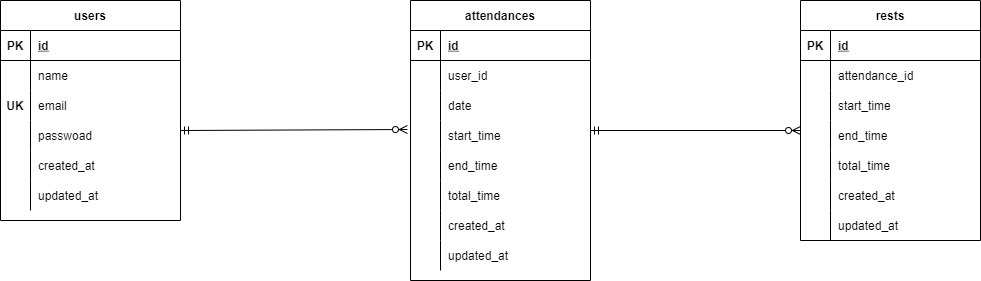

The diagram above was exported from draw.io. Its source (the exported page's mxGraphModel, read from the mxfile embedded in the PNG):
<mxGraphModel dx="1134" dy="782" grid="1" gridSize="10" guides="1" tooltips="1" connect="1" arrows="1" fold="1" page="1" pageScale="1" pageWidth="827" pageHeight="1169" math="0" shadow="0">
  <root>
    <mxCell id="0" />
    <mxCell id="1" parent="0" />
    <mxCell id="28" value="attendances" style="shape=table;startSize=30;container=1;collapsible=1;childLayout=tableLayout;fixedRows=1;rowLines=0;fontStyle=1;align=center;resizeLast=1;" parent="1" vertex="1">
      <mxGeometry x="460" y="190" width="180" height="280" as="geometry" />
    </mxCell>
    <mxCell id="29" value="" style="shape=partialRectangle;collapsible=0;dropTarget=0;pointerEvents=0;fillColor=none;top=0;left=0;bottom=1;right=0;points=[[0,0.5],[1,0.5]];portConstraint=eastwest;" parent="28" vertex="1">
      <mxGeometry y="30" width="180" height="30" as="geometry" />
    </mxCell>
    <mxCell id="30" value="PK" style="shape=partialRectangle;connectable=0;fillColor=none;top=0;left=0;bottom=0;right=0;fontStyle=1;overflow=hidden;" parent="29" vertex="1">
      <mxGeometry width="30" height="30" as="geometry">
        <mxRectangle width="30" height="30" as="alternateBounds" />
      </mxGeometry>
    </mxCell>
    <mxCell id="31" value="id" style="shape=partialRectangle;connectable=0;fillColor=none;top=0;left=0;bottom=0;right=0;align=left;spacingLeft=6;fontStyle=5;overflow=hidden;" parent="29" vertex="1">
      <mxGeometry x="30" width="150" height="30" as="geometry">
        <mxRectangle width="150" height="30" as="alternateBounds" />
      </mxGeometry>
    </mxCell>
    <mxCell id="32" value="" style="shape=partialRectangle;collapsible=0;dropTarget=0;pointerEvents=0;fillColor=none;top=0;left=0;bottom=0;right=0;points=[[0,0.5],[1,0.5]];portConstraint=eastwest;" parent="28" vertex="1">
      <mxGeometry y="60" width="180" height="30" as="geometry" />
    </mxCell>
    <mxCell id="33" value="" style="shape=partialRectangle;connectable=0;fillColor=none;top=0;left=0;bottom=0;right=0;editable=1;overflow=hidden;" parent="32" vertex="1">
      <mxGeometry width="30" height="30" as="geometry">
        <mxRectangle width="30" height="30" as="alternateBounds" />
      </mxGeometry>
    </mxCell>
    <mxCell id="34" value="user_id" style="shape=partialRectangle;connectable=0;fillColor=none;top=0;left=0;bottom=0;right=0;align=left;spacingLeft=6;overflow=hidden;" parent="32" vertex="1">
      <mxGeometry x="30" width="150" height="30" as="geometry">
        <mxRectangle width="150" height="30" as="alternateBounds" />
      </mxGeometry>
    </mxCell>
    <mxCell id="43" value="" style="shape=partialRectangle;collapsible=0;dropTarget=0;pointerEvents=0;fillColor=none;top=0;left=0;bottom=0;right=0;points=[[0,0.5],[1,0.5]];portConstraint=eastwest;" parent="28" vertex="1">
      <mxGeometry y="90" width="180" height="30" as="geometry" />
    </mxCell>
    <mxCell id="44" value="" style="shape=partialRectangle;connectable=0;fillColor=none;top=0;left=0;bottom=0;right=0;editable=1;overflow=hidden;" parent="43" vertex="1">
      <mxGeometry width="30" height="30" as="geometry">
        <mxRectangle width="30" height="30" as="alternateBounds" />
      </mxGeometry>
    </mxCell>
    <mxCell id="45" value="date" style="shape=partialRectangle;connectable=0;fillColor=none;top=0;left=0;bottom=0;right=0;align=left;spacingLeft=6;overflow=hidden;" parent="43" vertex="1">
      <mxGeometry x="30" width="150" height="30" as="geometry">
        <mxRectangle width="150" height="30" as="alternateBounds" />
      </mxGeometry>
    </mxCell>
    <mxCell id="116" value="" style="shape=partialRectangle;collapsible=0;dropTarget=0;pointerEvents=0;fillColor=none;top=0;left=0;bottom=0;right=0;points=[[0,0.5],[1,0.5]];portConstraint=eastwest;" parent="28" vertex="1">
      <mxGeometry y="120" width="180" height="30" as="geometry" />
    </mxCell>
    <mxCell id="117" value="" style="shape=partialRectangle;connectable=0;fillColor=none;top=0;left=0;bottom=0;right=0;editable=1;overflow=hidden;" parent="116" vertex="1">
      <mxGeometry width="30" height="30" as="geometry">
        <mxRectangle width="30" height="30" as="alternateBounds" />
      </mxGeometry>
    </mxCell>
    <mxCell id="118" value="start_time" style="shape=partialRectangle;connectable=0;fillColor=none;top=0;left=0;bottom=0;right=0;align=left;spacingLeft=6;overflow=hidden;" parent="116" vertex="1">
      <mxGeometry x="30" width="150" height="30" as="geometry">
        <mxRectangle width="150" height="30" as="alternateBounds" />
      </mxGeometry>
    </mxCell>
    <mxCell id="38" value="" style="shape=partialRectangle;collapsible=0;dropTarget=0;pointerEvents=0;fillColor=none;top=0;left=0;bottom=0;right=0;points=[[0,0.5],[1,0.5]];portConstraint=eastwest;" parent="28" vertex="1">
      <mxGeometry y="150" width="180" height="30" as="geometry" />
    </mxCell>
    <mxCell id="39" value="" style="shape=partialRectangle;connectable=0;fillColor=none;top=0;left=0;bottom=0;right=0;editable=1;overflow=hidden;" parent="38" vertex="1">
      <mxGeometry width="30" height="30" as="geometry">
        <mxRectangle width="30" height="30" as="alternateBounds" />
      </mxGeometry>
    </mxCell>
    <mxCell id="40" value="end_time" style="shape=partialRectangle;connectable=0;fillColor=none;top=0;left=0;bottom=0;right=0;align=left;spacingLeft=6;overflow=hidden;" parent="38" vertex="1">
      <mxGeometry x="30" width="150" height="30" as="geometry">
        <mxRectangle width="150" height="30" as="alternateBounds" />
      </mxGeometry>
    </mxCell>
    <mxCell id="50" style="shape=partialRectangle;collapsible=0;dropTarget=0;pointerEvents=0;fillColor=none;top=0;left=0;bottom=0;right=0;points=[[0,0.5],[1,0.5]];portConstraint=eastwest;" parent="28" vertex="1">
      <mxGeometry y="180" width="180" height="30" as="geometry" />
    </mxCell>
    <mxCell id="51" style="shape=partialRectangle;connectable=0;fillColor=none;top=0;left=0;bottom=0;right=0;editable=1;overflow=hidden;" parent="50" vertex="1">
      <mxGeometry width="30" height="30" as="geometry">
        <mxRectangle width="30" height="30" as="alternateBounds" />
      </mxGeometry>
    </mxCell>
    <mxCell id="52" value="total_time" style="shape=partialRectangle;connectable=0;fillColor=none;top=0;left=0;bottom=0;right=0;align=left;spacingLeft=6;overflow=hidden;" parent="50" vertex="1">
      <mxGeometry x="30" width="150" height="30" as="geometry">
        <mxRectangle width="150" height="30" as="alternateBounds" />
      </mxGeometry>
    </mxCell>
    <mxCell id="53" style="shape=partialRectangle;collapsible=0;dropTarget=0;pointerEvents=0;fillColor=none;top=0;left=0;bottom=0;right=0;points=[[0,0.5],[1,0.5]];portConstraint=eastwest;" parent="28" vertex="1">
      <mxGeometry y="210" width="180" height="30" as="geometry" />
    </mxCell>
    <mxCell id="54" style="shape=partialRectangle;connectable=0;fillColor=none;top=0;left=0;bottom=0;right=0;editable=1;overflow=hidden;" parent="53" vertex="1">
      <mxGeometry width="30" height="30" as="geometry">
        <mxRectangle width="30" height="30" as="alternateBounds" />
      </mxGeometry>
    </mxCell>
    <mxCell id="55" value="created_at" style="shape=partialRectangle;connectable=0;fillColor=none;top=0;left=0;bottom=0;right=0;align=left;spacingLeft=6;overflow=hidden;" parent="53" vertex="1">
      <mxGeometry x="30" width="150" height="30" as="geometry">
        <mxRectangle width="150" height="30" as="alternateBounds" />
      </mxGeometry>
    </mxCell>
    <mxCell id="56" style="shape=partialRectangle;collapsible=0;dropTarget=0;pointerEvents=0;fillColor=none;top=0;left=0;bottom=0;right=0;points=[[0,0.5],[1,0.5]];portConstraint=eastwest;" parent="28" vertex="1">
      <mxGeometry y="240" width="180" height="30" as="geometry" />
    </mxCell>
    <mxCell id="57" style="shape=partialRectangle;connectable=0;fillColor=none;top=0;left=0;bottom=0;right=0;editable=1;overflow=hidden;" parent="56" vertex="1">
      <mxGeometry width="30" height="30" as="geometry">
        <mxRectangle width="30" height="30" as="alternateBounds" />
      </mxGeometry>
    </mxCell>
    <mxCell id="58" value="updated_at" style="shape=partialRectangle;connectable=0;fillColor=none;top=0;left=0;bottom=0;right=0;align=left;spacingLeft=6;overflow=hidden;" parent="56" vertex="1">
      <mxGeometry x="30" width="150" height="30" as="geometry">
        <mxRectangle width="150" height="30" as="alternateBounds" />
      </mxGeometry>
    </mxCell>
    <mxCell id="59" value="rests" style="shape=table;startSize=30;container=1;collapsible=1;childLayout=tableLayout;fixedRows=1;rowLines=0;fontStyle=1;align=center;resizeLast=1;" parent="1" vertex="1">
      <mxGeometry x="850" y="190" width="180" height="240" as="geometry" />
    </mxCell>
    <mxCell id="60" value="" style="shape=partialRectangle;collapsible=0;dropTarget=0;pointerEvents=0;fillColor=none;top=0;left=0;bottom=1;right=0;points=[[0,0.5],[1,0.5]];portConstraint=eastwest;" parent="59" vertex="1">
      <mxGeometry y="30" width="180" height="30" as="geometry" />
    </mxCell>
    <mxCell id="61" value="PK" style="shape=partialRectangle;connectable=0;fillColor=none;top=0;left=0;bottom=0;right=0;fontStyle=1;overflow=hidden;" parent="60" vertex="1">
      <mxGeometry width="30" height="30" as="geometry">
        <mxRectangle width="30" height="30" as="alternateBounds" />
      </mxGeometry>
    </mxCell>
    <mxCell id="62" value="id" style="shape=partialRectangle;connectable=0;fillColor=none;top=0;left=0;bottom=0;right=0;align=left;spacingLeft=6;fontStyle=5;overflow=hidden;" parent="60" vertex="1">
      <mxGeometry x="30" width="150" height="30" as="geometry">
        <mxRectangle width="150" height="30" as="alternateBounds" />
      </mxGeometry>
    </mxCell>
    <mxCell id="63" value="" style="shape=partialRectangle;collapsible=0;dropTarget=0;pointerEvents=0;fillColor=none;top=0;left=0;bottom=0;right=0;points=[[0,0.5],[1,0.5]];portConstraint=eastwest;" parent="59" vertex="1">
      <mxGeometry y="60" width="180" height="30" as="geometry" />
    </mxCell>
    <mxCell id="64" value="" style="shape=partialRectangle;connectable=0;fillColor=none;top=0;left=0;bottom=0;right=0;editable=1;overflow=hidden;" parent="63" vertex="1">
      <mxGeometry width="30" height="30" as="geometry">
        <mxRectangle width="30" height="30" as="alternateBounds" />
      </mxGeometry>
    </mxCell>
    <mxCell id="65" value="attendance_id" style="shape=partialRectangle;connectable=0;fillColor=none;top=0;left=0;bottom=0;right=0;align=left;spacingLeft=6;overflow=hidden;" parent="63" vertex="1">
      <mxGeometry x="30" width="150" height="30" as="geometry">
        <mxRectangle width="150" height="30" as="alternateBounds" />
      </mxGeometry>
    </mxCell>
    <mxCell id="69" value="" style="shape=partialRectangle;collapsible=0;dropTarget=0;pointerEvents=0;fillColor=none;top=0;left=0;bottom=0;right=0;points=[[0,0.5],[1,0.5]];portConstraint=eastwest;" parent="59" vertex="1">
      <mxGeometry y="90" width="180" height="30" as="geometry" />
    </mxCell>
    <mxCell id="70" value="" style="shape=partialRectangle;connectable=0;fillColor=none;top=0;left=0;bottom=0;right=0;editable=1;overflow=hidden;" parent="69" vertex="1">
      <mxGeometry width="30" height="30" as="geometry">
        <mxRectangle width="30" height="30" as="alternateBounds" />
      </mxGeometry>
    </mxCell>
    <mxCell id="71" value="start_time" style="shape=partialRectangle;connectable=0;fillColor=none;top=0;left=0;bottom=0;right=0;align=left;spacingLeft=6;overflow=hidden;" parent="69" vertex="1">
      <mxGeometry x="30" width="150" height="30" as="geometry">
        <mxRectangle width="150" height="30" as="alternateBounds" />
      </mxGeometry>
    </mxCell>
    <mxCell id="72" value="" style="shape=partialRectangle;collapsible=0;dropTarget=0;pointerEvents=0;fillColor=none;top=0;left=0;bottom=0;right=0;points=[[0,0.5],[1,0.5]];portConstraint=eastwest;" parent="59" vertex="1">
      <mxGeometry y="120" width="180" height="30" as="geometry" />
    </mxCell>
    <mxCell id="73" value="" style="shape=partialRectangle;connectable=0;fillColor=none;top=0;left=0;bottom=0;right=0;editable=1;overflow=hidden;" parent="72" vertex="1">
      <mxGeometry width="30" height="30" as="geometry">
        <mxRectangle width="30" height="30" as="alternateBounds" />
      </mxGeometry>
    </mxCell>
    <mxCell id="74" value="end_time" style="shape=partialRectangle;connectable=0;fillColor=none;top=0;left=0;bottom=0;right=0;align=left;spacingLeft=6;overflow=hidden;" parent="72" vertex="1">
      <mxGeometry x="30" width="150" height="30" as="geometry">
        <mxRectangle width="150" height="30" as="alternateBounds" />
      </mxGeometry>
    </mxCell>
    <mxCell id="75" style="shape=partialRectangle;collapsible=0;dropTarget=0;pointerEvents=0;fillColor=none;top=0;left=0;bottom=0;right=0;points=[[0,0.5],[1,0.5]];portConstraint=eastwest;" parent="59" vertex="1">
      <mxGeometry y="150" width="180" height="30" as="geometry" />
    </mxCell>
    <mxCell id="76" style="shape=partialRectangle;connectable=0;fillColor=none;top=0;left=0;bottom=0;right=0;editable=1;overflow=hidden;" parent="75" vertex="1">
      <mxGeometry width="30" height="30" as="geometry">
        <mxRectangle width="30" height="30" as="alternateBounds" />
      </mxGeometry>
    </mxCell>
    <mxCell id="77" value="total_time" style="shape=partialRectangle;connectable=0;fillColor=none;top=0;left=0;bottom=0;right=0;align=left;spacingLeft=6;overflow=hidden;" parent="75" vertex="1">
      <mxGeometry x="30" width="150" height="30" as="geometry">
        <mxRectangle width="150" height="30" as="alternateBounds" />
      </mxGeometry>
    </mxCell>
    <mxCell id="78" style="shape=partialRectangle;collapsible=0;dropTarget=0;pointerEvents=0;fillColor=none;top=0;left=0;bottom=0;right=0;points=[[0,0.5],[1,0.5]];portConstraint=eastwest;" parent="59" vertex="1">
      <mxGeometry y="180" width="180" height="30" as="geometry" />
    </mxCell>
    <mxCell id="79" style="shape=partialRectangle;connectable=0;fillColor=none;top=0;left=0;bottom=0;right=0;editable=1;overflow=hidden;" parent="78" vertex="1">
      <mxGeometry width="30" height="30" as="geometry">
        <mxRectangle width="30" height="30" as="alternateBounds" />
      </mxGeometry>
    </mxCell>
    <mxCell id="80" value="created_at" style="shape=partialRectangle;connectable=0;fillColor=none;top=0;left=0;bottom=0;right=0;align=left;spacingLeft=6;overflow=hidden;" parent="78" vertex="1">
      <mxGeometry x="30" width="150" height="30" as="geometry">
        <mxRectangle width="150" height="30" as="alternateBounds" />
      </mxGeometry>
    </mxCell>
    <mxCell id="81" style="shape=partialRectangle;collapsible=0;dropTarget=0;pointerEvents=0;fillColor=none;top=0;left=0;bottom=0;right=0;points=[[0,0.5],[1,0.5]];portConstraint=eastwest;" parent="59" vertex="1">
      <mxGeometry y="210" width="180" height="30" as="geometry" />
    </mxCell>
    <mxCell id="82" style="shape=partialRectangle;connectable=0;fillColor=none;top=0;left=0;bottom=0;right=0;editable=1;overflow=hidden;" parent="81" vertex="1">
      <mxGeometry width="30" height="30" as="geometry">
        <mxRectangle width="30" height="30" as="alternateBounds" />
      </mxGeometry>
    </mxCell>
    <mxCell id="83" value="updated_at" style="shape=partialRectangle;connectable=0;fillColor=none;top=0;left=0;bottom=0;right=0;align=left;spacingLeft=6;overflow=hidden;" parent="81" vertex="1">
      <mxGeometry x="30" width="150" height="30" as="geometry">
        <mxRectangle width="150" height="30" as="alternateBounds" />
      </mxGeometry>
    </mxCell>
    <mxCell id="90" value="users" style="shape=table;startSize=30;container=1;collapsible=1;childLayout=tableLayout;fixedRows=1;rowLines=0;fontStyle=1;align=center;resizeLast=1;" parent="1" vertex="1">
      <mxGeometry x="50" y="190" width="180" height="220" as="geometry" />
    </mxCell>
    <mxCell id="91" value="" style="shape=partialRectangle;collapsible=0;dropTarget=0;pointerEvents=0;fillColor=none;top=0;left=0;bottom=1;right=0;points=[[0,0.5],[1,0.5]];portConstraint=eastwest;" parent="90" vertex="1">
      <mxGeometry y="30" width="180" height="30" as="geometry" />
    </mxCell>
    <mxCell id="92" value="PK" style="shape=partialRectangle;connectable=0;fillColor=none;top=0;left=0;bottom=0;right=0;fontStyle=1;overflow=hidden;" parent="91" vertex="1">
      <mxGeometry width="30" height="30" as="geometry">
        <mxRectangle width="30" height="30" as="alternateBounds" />
      </mxGeometry>
    </mxCell>
    <mxCell id="93" value="id" style="shape=partialRectangle;connectable=0;fillColor=none;top=0;left=0;bottom=0;right=0;align=left;spacingLeft=6;fontStyle=5;overflow=hidden;" parent="91" vertex="1">
      <mxGeometry x="30" width="150" height="30" as="geometry">
        <mxRectangle width="150" height="30" as="alternateBounds" />
      </mxGeometry>
    </mxCell>
    <mxCell id="94" value="" style="shape=partialRectangle;collapsible=0;dropTarget=0;pointerEvents=0;fillColor=none;top=0;left=0;bottom=0;right=0;points=[[0,0.5],[1,0.5]];portConstraint=eastwest;" parent="90" vertex="1">
      <mxGeometry y="60" width="180" height="30" as="geometry" />
    </mxCell>
    <mxCell id="95" value="" style="shape=partialRectangle;connectable=0;fillColor=none;top=0;left=0;bottom=0;right=0;editable=1;overflow=hidden;" parent="94" vertex="1">
      <mxGeometry width="30" height="30" as="geometry">
        <mxRectangle width="30" height="30" as="alternateBounds" />
      </mxGeometry>
    </mxCell>
    <mxCell id="96" value="name" style="shape=partialRectangle;connectable=0;fillColor=none;top=0;left=0;bottom=0;right=0;align=left;spacingLeft=6;overflow=hidden;" parent="94" vertex="1">
      <mxGeometry x="30" width="150" height="30" as="geometry">
        <mxRectangle width="150" height="30" as="alternateBounds" />
      </mxGeometry>
    </mxCell>
    <mxCell id="97" value="" style="shape=partialRectangle;collapsible=0;dropTarget=0;pointerEvents=0;fillColor=none;top=0;left=0;bottom=0;right=0;points=[[0,0.5],[1,0.5]];portConstraint=eastwest;" parent="90" vertex="1">
      <mxGeometry y="90" width="180" height="30" as="geometry" />
    </mxCell>
    <mxCell id="98" value="" style="shape=partialRectangle;connectable=0;fillColor=none;top=0;left=0;bottom=0;right=0;editable=1;overflow=hidden;" parent="97" vertex="1">
      <mxGeometry width="30" height="30" as="geometry">
        <mxRectangle width="30" height="30" as="alternateBounds" />
      </mxGeometry>
    </mxCell>
    <mxCell id="99" value="email" style="shape=partialRectangle;connectable=0;fillColor=none;top=0;left=0;bottom=0;right=0;align=left;spacingLeft=6;overflow=hidden;" parent="97" vertex="1">
      <mxGeometry x="30" width="150" height="30" as="geometry">
        <mxRectangle width="150" height="30" as="alternateBounds" />
      </mxGeometry>
    </mxCell>
    <mxCell id="100" value="" style="shape=partialRectangle;collapsible=0;dropTarget=0;pointerEvents=0;fillColor=none;top=0;left=0;bottom=0;right=0;points=[[0,0.5],[1,0.5]];portConstraint=eastwest;" parent="90" vertex="1">
      <mxGeometry y="120" width="180" height="30" as="geometry" />
    </mxCell>
    <mxCell id="101" value="" style="shape=partialRectangle;connectable=0;fillColor=none;top=0;left=0;bottom=0;right=0;editable=1;overflow=hidden;" parent="100" vertex="1">
      <mxGeometry width="30" height="30" as="geometry">
        <mxRectangle width="30" height="30" as="alternateBounds" />
      </mxGeometry>
    </mxCell>
    <mxCell id="102" value="passwoad" style="shape=partialRectangle;connectable=0;fillColor=none;top=0;left=0;bottom=0;right=0;align=left;spacingLeft=6;overflow=hidden;" parent="100" vertex="1">
      <mxGeometry x="30" width="150" height="30" as="geometry">
        <mxRectangle width="150" height="30" as="alternateBounds" />
      </mxGeometry>
    </mxCell>
    <mxCell id="109" style="shape=partialRectangle;collapsible=0;dropTarget=0;pointerEvents=0;fillColor=none;top=0;left=0;bottom=0;right=0;points=[[0,0.5],[1,0.5]];portConstraint=eastwest;" parent="90" vertex="1">
      <mxGeometry y="150" width="180" height="30" as="geometry" />
    </mxCell>
    <mxCell id="110" style="shape=partialRectangle;connectable=0;fillColor=none;top=0;left=0;bottom=0;right=0;editable=1;overflow=hidden;" parent="109" vertex="1">
      <mxGeometry width="30" height="30" as="geometry">
        <mxRectangle width="30" height="30" as="alternateBounds" />
      </mxGeometry>
    </mxCell>
    <mxCell id="111" value="created_at" style="shape=partialRectangle;connectable=0;fillColor=none;top=0;left=0;bottom=0;right=0;align=left;spacingLeft=6;overflow=hidden;" parent="109" vertex="1">
      <mxGeometry x="30" width="150" height="30" as="geometry">
        <mxRectangle width="150" height="30" as="alternateBounds" />
      </mxGeometry>
    </mxCell>
    <mxCell id="112" style="shape=partialRectangle;collapsible=0;dropTarget=0;pointerEvents=0;fillColor=none;top=0;left=0;bottom=0;right=0;points=[[0,0.5],[1,0.5]];portConstraint=eastwest;" parent="90" vertex="1">
      <mxGeometry y="180" width="180" height="30" as="geometry" />
    </mxCell>
    <mxCell id="113" style="shape=partialRectangle;connectable=0;fillColor=none;top=0;left=0;bottom=0;right=0;editable=1;overflow=hidden;" parent="112" vertex="1">
      <mxGeometry width="30" height="30" as="geometry">
        <mxRectangle width="30" height="30" as="alternateBounds" />
      </mxGeometry>
    </mxCell>
    <mxCell id="114" value="updated_at" style="shape=partialRectangle;connectable=0;fillColor=none;top=0;left=0;bottom=0;right=0;align=left;spacingLeft=6;overflow=hidden;" parent="112" vertex="1">
      <mxGeometry x="30" width="150" height="30" as="geometry">
        <mxRectangle width="150" height="30" as="alternateBounds" />
      </mxGeometry>
    </mxCell>
    <mxCell id="119" value="" style="fontSize=12;html=1;endArrow=ERzeroToMany;startArrow=ERmandOne;" parent="1" edge="1">
      <mxGeometry width="100" height="100" relative="1" as="geometry">
        <mxPoint x="640" y="320" as="sourcePoint" />
        <mxPoint x="850" y="320" as="targetPoint" />
      </mxGeometry>
    </mxCell>
    <mxCell id="194" value="UK" style="shape=partialRectangle;connectable=0;fillColor=none;top=0;left=0;bottom=0;right=0;fontStyle=1;overflow=hidden;" parent="1" vertex="1">
      <mxGeometry x="50" y="280" width="30" height="30" as="geometry">
        <mxRectangle width="30" height="30" as="alternateBounds" />
      </mxGeometry>
    </mxCell>
    <mxCell id="195" value="" style="fontSize=12;html=1;endArrow=ERzeroToMany;startArrow=ERmandOne;entryX=-0.017;entryY=0.3;entryDx=0;entryDy=0;entryPerimeter=0;" edge="1" parent="1" target="116">
      <mxGeometry width="100" height="100" relative="1" as="geometry">
        <mxPoint x="230" y="320" as="sourcePoint" />
        <mxPoint x="440" y="320" as="targetPoint" />
      </mxGeometry>
    </mxCell>
  </root>
</mxGraphModel>